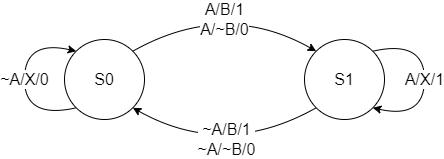

The diagram above was exported from draw.io. Its source (the exported page's mxGraphModel, read from the mxfile embedded in the PNG):
<mxGraphModel dx="1036" dy="606" grid="1" gridSize="10" guides="1" tooltips="1" connect="1" arrows="1" fold="1" page="1" pageScale="1" pageWidth="850" pageHeight="1100" math="0" shadow="0">
  <root>
    <mxCell id="0" />
    <mxCell id="1" parent="0" />
    <mxCell id="r9pgP7mHwkIBZCnpVr7B-1" value="&lt;font size=&quot;3&quot;&gt;S0&lt;br&gt;&lt;/font&gt;" style="ellipse;whiteSpace=wrap;html=1;aspect=fixed;" parent="1" vertex="1">
      <mxGeometry x="200" y="200" width="80" height="80" as="geometry" />
    </mxCell>
    <mxCell id="r9pgP7mHwkIBZCnpVr7B-2" value="&lt;font size=&quot;3&quot;&gt;S1&lt;br&gt;&lt;/font&gt;" style="ellipse;whiteSpace=wrap;html=1;aspect=fixed;" parent="1" vertex="1">
      <mxGeometry x="440" y="200" width="80" height="80" as="geometry" />
    </mxCell>
    <mxCell id="r9pgP7mHwkIBZCnpVr7B-3" value="&lt;font style=&quot;font-size: 16px;&quot;&gt;&lt;font style=&quot;font-size: 16px;&quot;&gt;A/B/1&lt;br&gt;&lt;/font&gt;A/~B/0&lt;br&gt;&lt;/font&gt;" style="curved=1;endArrow=classic;html=1;rounded=0;exitX=1;exitY=0;exitDx=0;exitDy=0;entryX=0;entryY=0;entryDx=0;entryDy=0;" parent="1" source="r9pgP7mHwkIBZCnpVr7B-1" target="r9pgP7mHwkIBZCnpVr7B-2" edge="1">
      <mxGeometry x="-0.0933" y="-17" width="50" height="50" relative="1" as="geometry">
        <mxPoint x="132" y="212" as="sourcePoint" />
        <mxPoint x="188" y="212" as="targetPoint" />
        <Array as="points">
          <mxPoint x="360" y="160" />
        </Array>
        <mxPoint x="1" as="offset" />
      </mxGeometry>
    </mxCell>
    <mxCell id="r9pgP7mHwkIBZCnpVr7B-4" value="&lt;font style=&quot;font-size: 16px;&quot;&gt;A/X/1&lt;br&gt;&lt;/font&gt;" style="curved=1;endArrow=classic;html=1;rounded=0;exitX=1;exitY=0;exitDx=0;exitDy=0;entryX=1;entryY=1;entryDx=0;entryDy=0;" parent="1" source="r9pgP7mHwkIBZCnpVr7B-2" target="r9pgP7mHwkIBZCnpVr7B-2" edge="1">
      <mxGeometry width="50" height="50" relative="1" as="geometry">
        <mxPoint x="520" y="182" as="sourcePoint" />
        <mxPoint x="704" y="182" as="targetPoint" />
        <Array as="points">
          <mxPoint x="560" y="200" />
          <mxPoint x="560" y="280" />
        </Array>
        <mxPoint as="offset" />
      </mxGeometry>
    </mxCell>
    <mxCell id="r9pgP7mHwkIBZCnpVr7B-5" value="&lt;font style=&quot;font-size: 16px;&quot;&gt;&lt;font style=&quot;font-size: 16px;&quot;&gt;~A/B/1&lt;br&gt;&lt;/font&gt;~A/~B/0&lt;br&gt;&lt;/font&gt;" style="curved=1;endArrow=classic;html=1;rounded=0;exitX=0;exitY=1;exitDx=0;exitDy=0;entryX=1;entryY=1;entryDx=0;entryDy=0;" parent="1" source="r9pgP7mHwkIBZCnpVr7B-2" target="r9pgP7mHwkIBZCnpVr7B-1" edge="1">
      <mxGeometry x="-0.0933" y="-17" width="50" height="50" relative="1" as="geometry">
        <mxPoint x="280" y="352" as="sourcePoint" />
        <mxPoint x="464" y="352" as="targetPoint" />
        <Array as="points">
          <mxPoint x="360" y="320" />
        </Array>
        <mxPoint x="1" as="offset" />
      </mxGeometry>
    </mxCell>
    <mxCell id="r9pgP7mHwkIBZCnpVr7B-6" value="&lt;font style=&quot;font-size: 16px;&quot;&gt;~A/X/0&lt;br&gt;&lt;/font&gt;" style="curved=1;endArrow=classic;html=1;rounded=0;exitX=0;exitY=1;exitDx=0;exitDy=0;entryX=0;entryY=0;entryDx=0;entryDy=0;" parent="1" source="r9pgP7mHwkIBZCnpVr7B-1" target="r9pgP7mHwkIBZCnpVr7B-1" edge="1">
      <mxGeometry width="50" height="50" relative="1" as="geometry">
        <mxPoint x="130" y="292" as="sourcePoint" />
        <mxPoint x="130" y="348" as="targetPoint" />
        <Array as="points">
          <mxPoint x="160" y="280" />
          <mxPoint x="160" y="200" />
        </Array>
        <mxPoint as="offset" />
      </mxGeometry>
    </mxCell>
  </root>
</mxGraphModel>